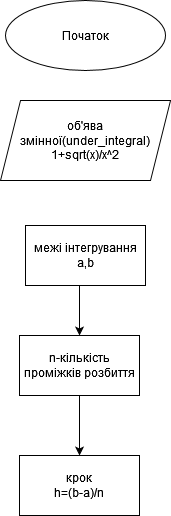

The diagram above was exported from draw.io. Its source (the exported page's mxGraphModel, read from the mxfile embedded in the PNG):
<mxGraphModel dx="1422" dy="773" grid="1" gridSize="10" guides="1" tooltips="1" connect="1" arrows="1" fold="1" page="1" pageScale="1" pageWidth="827" pageHeight="1169" math="0" shadow="0">
  <root>
    <mxCell id="0" />
    <mxCell id="1" parent="0" />
    <mxCell id="yWKGsGs6nr2MPwfjjidM-1" value="Початок" style="ellipse;whiteSpace=wrap;html=1;" vertex="1" parent="1">
      <mxGeometry x="400" y="70" width="160" height="70" as="geometry" />
    </mxCell>
    <mxCell id="yWKGsGs6nr2MPwfjjidM-2" style="edgeStyle=orthogonalEdgeStyle;rounded=0;orthogonalLoop=1;jettySize=auto;html=1;exitX=0.5;exitY=1;exitDx=0;exitDy=0;" edge="1" parent="1">
      <mxGeometry relative="1" as="geometry">
        <mxPoint x="474" y="405" as="targetPoint" />
        <mxPoint x="474" y="355" as="sourcePoint" />
      </mxGeometry>
    </mxCell>
    <mxCell id="yWKGsGs6nr2MPwfjjidM-7" style="edgeStyle=orthogonalEdgeStyle;rounded=0;orthogonalLoop=1;jettySize=auto;html=1;exitX=0.5;exitY=1;exitDx=0;exitDy=0;" edge="1" parent="1" source="yWKGsGs6nr2MPwfjjidM-3" target="yWKGsGs6nr2MPwfjjidM-6">
      <mxGeometry relative="1" as="geometry" />
    </mxCell>
    <mxCell id="yWKGsGs6nr2MPwfjjidM-3" value="n-кількість проміжків розбиття" style="rounded=0;whiteSpace=wrap;html=1;" vertex="1" parent="1">
      <mxGeometry x="414" y="405" width="120" height="60" as="geometry" />
    </mxCell>
    <mxCell id="yWKGsGs6nr2MPwfjjidM-4" value="&lt;div&gt;межі інтегрування &lt;/div&gt;a,b" style="rounded=0;whiteSpace=wrap;html=1;" vertex="1" parent="1">
      <mxGeometry x="420" y="295" width="120" height="60" as="geometry" />
    </mxCell>
    <mxCell id="yWKGsGs6nr2MPwfjjidM-6" value="&lt;div&gt;крок&lt;/div&gt;&lt;div&gt;h=(b-a)/n&lt;br&gt;&lt;/div&gt;" style="rounded=0;whiteSpace=wrap;html=1;" vertex="1" parent="1">
      <mxGeometry x="414" y="525" width="120" height="60" as="geometry" />
    </mxCell>
    <mxCell id="yWKGsGs6nr2MPwfjjidM-8" value="&lt;div&gt;об'ява змінної(under_integral)&lt;/div&gt;&lt;div&gt;1+sqrt(x)/x^2&lt;br&gt;&lt;/div&gt;" style="shape=parallelogram;perimeter=parallelogramPerimeter;whiteSpace=wrap;html=1;fixedSize=1;" vertex="1" parent="1">
      <mxGeometry x="395" y="170" width="170" height="80" as="geometry" />
    </mxCell>
  </root>
</mxGraphModel>